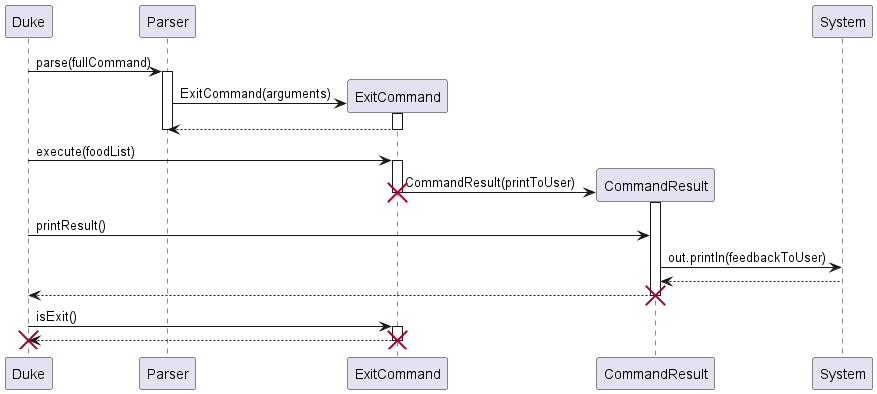

The diagram above was rendered by PlantUML. Its source (embedded in the PNG):
@startuml
'https://plantuml.com/sequence-diagram

Duke -> Parser: parse(fullCommand)
activate Parser

create ExitCommand
ExitCommand <- Parser : ExitCommand(arguments)
activate ExitCommand
ExitCommand --> Parser
deactivate ExitCommand
deactivate Parser

Duke -> ExitCommand : execute(foodList)
activate ExitCommand



create CommandResult
ExitCommand -> CommandResult : CommandResult(printToUser)
activate CommandResult
deactivate ExitCommand
destroy ExitCommand

Duke -> CommandResult: printResult()
CommandResult->System: out.println(feedbackToUser)

System --> CommandResult
CommandResult --> Duke
deactivate CommandResult
destroy CommandResult

Duke -> ExitCommand: isExit()
activate ExitCommand
ExitCommand --> Duke
deactivate ExitCommand
destroy ExitCommand

destroy Duke

@enduml